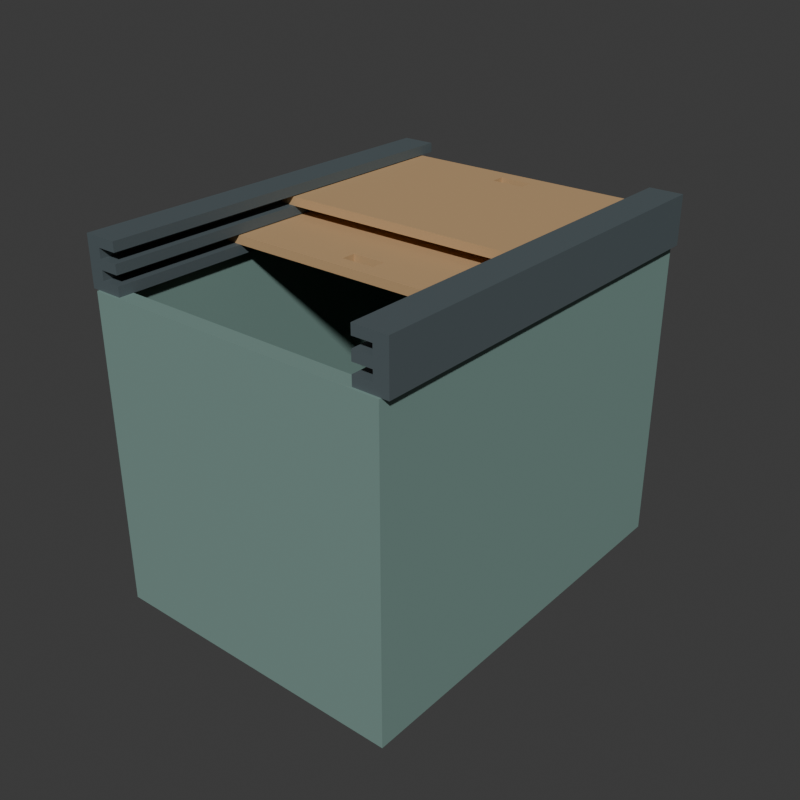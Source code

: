 # Source: source.blend  (saved by Blender 4.3.34; exported with 4.5.12 LTS)
import bpy
from mathutils import Matrix  # noqa: F401  (used for matrix-valued properties, if any)

bpy.ops.wm.read_factory_settings(use_empty=True)
scene = bpy.context.scene
scene.name = 'Scene'

# ---- collections
col_collection = bpy.data.collections.new('Collection'); scene.collection.children.link(col_collection)

# ---- materials (node trees are filled in below, after node groups)
mat_chest_mutedclaygreen = bpy.data.materials.new('Chest_MutedClayGreen')
mat_tracks_darkslate = bpy.data.materials.new('Tracks_DarkSlate')
mat_covers_warmwood = bpy.data.materials.new('Covers_WarmWood')

# ---- material node trees
mat_chest_mutedclaygreen.use_nodes = True; mat_chest_mutedclaygreen.node_tree.nodes.clear()
_N = mat_chest_mutedclaygreen.node_tree.nodes; _L = mat_chest_mutedclaygreen.node_tree.links
n0 = _N.new('ShaderNodeBsdfPrincipled'); n0.name = 'Principled BSDF'; n0.location = (10, 300)
n0.inputs[0].default_value = (0.19, 0.3, 0.27, 1.0)
n0.inputs[2].default_value = 0.67
n1 = _N.new('ShaderNodeOutputMaterial'); n1.name = 'Material Output'; n1.location = (300, 300)
_L.new(n0.outputs[0], n1.inputs[0])
n1.is_active_output = True
mat_tracks_darkslate.use_nodes = True; mat_tracks_darkslate.node_tree.nodes.clear()
_N = mat_tracks_darkslate.node_tree.nodes; _L = mat_tracks_darkslate.node_tree.links
n0 = _N.new('ShaderNodeBsdfPrincipled'); n0.name = 'Principled BSDF'; n0.location = (10, 300)
n0.inputs[0].default_value = (0.085, 0.11, 0.12, 1.0)
n0.inputs[2].default_value = 0.61
n1 = _N.new('ShaderNodeOutputMaterial'); n1.name = 'Material Output'; n1.location = (300, 300)
_L.new(n0.outputs[0], n1.inputs[0])
n1.is_active_output = True
mat_covers_warmwood.use_nodes = True; mat_covers_warmwood.node_tree.nodes.clear()
_N = mat_covers_warmwood.node_tree.nodes; _L = mat_covers_warmwood.node_tree.links
n0 = _N.new('ShaderNodeBsdfPrincipled'); n0.name = 'Principled BSDF'; n0.location = (10, 300)
n0.inputs[0].default_value = (0.53, 0.34, 0.17, 1.0)
n0.inputs[2].default_value = 0.72
n1 = _N.new('ShaderNodeOutputMaterial'); n1.name = 'Material Output'; n1.location = (300, 300)
_L.new(n0.outputs[0], n1.inputs[0])
n1.is_active_output = True

# ---- world
world_world = bpy.data.worlds.new('World'); scene.world = world_world
world_world.use_nodes = True; world_world.node_tree.nodes.clear()
_N = world_world.node_tree.nodes; _L = world_world.node_tree.links
n0 = _N.new('ShaderNodeOutputWorld'); n0.name = 'World Output'; n0.location = (300, 300)
n1 = _N.new('ShaderNodeBackground'); n1.name = 'Background'; n1.location = (10, 300)
n1.inputs[0].default_value = (0.05088, 0.05088, 0.05088, 1.0)
_L.new(n1.outputs[0], n0.inputs[0])
n0.is_active_output = True
world_world.color = (0.05088, 0.05088, 0.05088)
world_world.sun_shadow_jitter_overblur = 0.0

# ---- meshes
me_wholedeepclaychestshellmesh = bpy.data.meshes.new('WholeDeepClayChestShellMesh')
me_wholedeepclaychestshellmesh.from_pydata([(-0.32, -0.43, 0.0), (0.32, -0.43, 0.0), (0.32, 0.43, 0.0), (-0.32, 0.43, 0.0), (-0.32, -0.43, 0.65), (0.32, -0.43, 0.65), (0.32, 0.43, 0.65), (-0.32, 0.43, 0.65), (-0.285, -0.395, 0.65), (0.285, -0.395, 0.65), (0.285, 0.395, 0.65), (-0.285, 0.395, 0.65), (-0.285, -0.395, 0.04), (0.285, -0.395, 0.04), (0.285, 0.395, 0.04), (-0.285, 0.395, 0.04)], [], [(0, 3, 2), (12, 13, 14), (0, 1, 5), (4, 5, 9), (8, 9, 13), (1, 2, 6), (5, 6, 10), (9, 10, 14), (2, 3, 7), (6, 7, 11), (10, 11, 15), (3, 0, 4), (7, 4, 8), (11, 8, 12), (0, 2, 1), (12, 14, 15), (0, 5, 4), (4, 9, 8), (8, 13, 12), (1, 6, 5), (5, 10, 9), (9, 14, 13), (2, 7, 6), (6, 11, 10), (10, 15, 14), (3, 4, 7), (7, 8, 11), (11, 12, 15)])
me_wholedeepclaychestshellmesh.materials.append(mat_chest_mutedclaygreen)
me_wholedeepclaychestshellmesh.materials.append(mat_tracks_darkslate)
me_wholedeepclaychestshellmesh.materials.append(mat_covers_warmwood)
me_wholedeepclaychestshellmesh.update()
me_leftwholetwinchannelrailmesh = bpy.data.meshes.new('LeftWholeTwinChannelRailMesh')
me_leftwholetwinchannelrailmesh.from_pydata([(-0.335, -0.425, 0.6497), (-0.265, -0.425, 0.6497), (-0.265, -0.425, 0.67), (-0.305, -0.425, 0.67), (-0.305, -0.425, 0.69), (-0.265, -0.425, 0.69), (-0.265, -0.425, 0.71), (-0.305, -0.425, 0.71), (-0.305, -0.425, 0.73), (-0.265, -0.425, 0.73), (-0.265, -0.425, 0.75), (-0.335, -0.425, 0.75), (-0.335, 0.425, 0.6497), (-0.265, 0.425, 0.6497), (-0.265, 0.425, 0.67), (-0.305, 0.425, 0.67), (-0.305, 0.425, 0.69), (-0.265, 0.425, 0.69), (-0.265, 0.425, 0.71), (-0.305, 0.425, 0.71), (-0.305, 0.425, 0.73), (-0.265, 0.425, 0.73), (-0.265, 0.425, 0.75), (-0.335, 0.425, 0.75)], [], [(0, 1, 2), (14, 13, 12), (0, 2, 3), (15, 14, 12), (11, 0, 3), (15, 12, 23), (11, 3, 4), (16, 15, 23), (4, 5, 6), (18, 17, 16), (4, 6, 7), (19, 18, 16), (11, 4, 7), (19, 16, 23), (11, 7, 8), (20, 19, 23), (11, 8, 9), (21, 20, 23), (9, 10, 11), (23, 22, 21), (0, 13, 1), (0, 12, 13), (1, 14, 2), (1, 13, 14), (2, 15, 3), (2, 14, 15), (3, 16, 4), (3, 15, 16), (4, 17, 5), (4, 16, 17), (5, 18, 6), (5, 17, 18), (6, 19, 7), (6, 18, 19), (7, 20, 8), (7, 19, 20), (8, 21, 9), (8, 20, 21), (9, 22, 10), (9, 21, 22), (10, 23, 11), (10, 22, 23), (11, 12, 0), (11, 23, 12)])
me_leftwholetwinchannelrailmesh.polygons.foreach_set('material_index', [1, 1, 1, 1, 1, 1, 1, 1, 1, 1, 1, 1, 1, 1, 1, 1, 1, 1, 1, 1, 1, 1, 1, 1, 1, 1, 1, 1, 1, 1, 1, 1, 1, 1, 1, 1, 1, 1, 1, 1, 1, 1, 1, 1])
me_leftwholetwinchannelrailmesh.materials.append(mat_chest_mutedclaygreen)
me_leftwholetwinchannelrailmesh.materials.append(mat_tracks_darkslate)
me_leftwholetwinchannelrailmesh.materials.append(mat_covers_warmwood)
me_leftwholetwinchannelrailmesh.update()
me_rightwholetwinchannelrailmesh = bpy.data.meshes.new('RightWholeTwinChannelRailMesh')
me_rightwholetwinchannelrailmesh.from_pydata([(0.335, -0.425, 0.75), (0.265, -0.425, 0.75), (0.265, -0.425, 0.73), (0.305, -0.425, 0.73), (0.305, -0.425, 0.71), (0.265, -0.425, 0.71), (0.265, -0.425, 0.69), (0.305, -0.425, 0.69), (0.305, -0.425, 0.67), (0.265, -0.425, 0.67), (0.265, -0.425, 0.6497), (0.335, -0.425, 0.6497), (0.335, 0.425, 0.75), (0.265, 0.425, 0.75), (0.265, 0.425, 0.73), (0.305, 0.425, 0.73), (0.305, 0.425, 0.71), (0.265, 0.425, 0.71), (0.265, 0.425, 0.69), (0.305, 0.425, 0.69), (0.305, 0.425, 0.67), (0.265, 0.425, 0.67), (0.265, 0.425, 0.6497), (0.335, 0.425, 0.6497)], [], [(0, 1, 2), (14, 13, 12), (0, 2, 3), (15, 14, 12), (11, 0, 3), (15, 12, 23), (11, 3, 4), (16, 15, 23), (4, 5, 6), (18, 17, 16), (4, 6, 7), (19, 18, 16), (11, 4, 7), (19, 16, 23), (11, 7, 8), (20, 19, 23), (11, 8, 9), (21, 20, 23), (9, 10, 11), (23, 22, 21), (0, 13, 1), (0, 12, 13), (1, 14, 2), (1, 13, 14), (2, 15, 3), (2, 14, 15), (3, 16, 4), (3, 15, 16), (4, 17, 5), (4, 16, 17), (5, 18, 6), (5, 17, 18), (6, 19, 7), (6, 18, 19), (7, 20, 8), (7, 19, 20), (8, 21, 9), (8, 20, 21), (9, 22, 10), (9, 21, 22), (10, 23, 11), (10, 22, 23), (11, 12, 0), (11, 23, 12)])
me_rightwholetwinchannelrailmesh.polygons.foreach_set('material_index', [1, 1, 1, 1, 1, 1, 1, 1, 1, 1, 1, 1, 1, 1, 1, 1, 1, 1, 1, 1, 1, 1, 1, 1, 1, 1, 1, 1, 1, 1, 1, 1, 1, 1, 1, 1, 1, 1, 1, 1, 1, 1, 1, 1])
me_rightwholetwinchannelrailmesh.materials.append(mat_chest_mutedclaygreen)
me_rightwholetwinchannelrailmesh.materials.append(mat_tracks_darkslate)
me_rightwholetwinchannelrailmesh.materials.append(mat_covers_warmwood)
me_rightwholetwinchannelrailmesh.update()
me_lowerpartlyretractedpiercedcovermesh = bpy.data.meshes.new('LowerPartlyRetractedPiercedCoverMesh')
me_lowerpartlyretractedpiercedcovermesh.from_pydata([(-0.302, -0.145, 0.6697), (0.302, -0.145, 0.6697), (0.302, 0.285, 0.6697), (-0.302, 0.285, 0.6697), (-0.302, -0.145, 0.688), (0.302, -0.145, 0.688), (0.302, 0.285, 0.688), (-0.302, 0.285, 0.688), (-0.035, -0.115, 0.688), (0.035, -0.115, 0.688), (0.035, -0.085, 0.688), (-0.035, -0.085, 0.688), (-0.035, -0.115, 0.6697), (0.035, -0.115, 0.6697), (0.035, -0.085, 0.6697), (-0.035, -0.085, 0.6697)], [], [(0, 1, 5), (4, 5, 9), (8, 9, 13), (12, 13, 1), (1, 2, 6), (5, 6, 10), (9, 10, 14), (13, 14, 2), (2, 3, 7), (6, 7, 11), (10, 11, 15), (14, 15, 3), (3, 0, 4), (7, 4, 8), (11, 8, 12), (15, 12, 0), (0, 5, 4), (4, 9, 8), (8, 13, 12), (12, 1, 0), (1, 6, 5), (5, 10, 9), (9, 14, 13), (13, 2, 1), (2, 7, 6), (6, 11, 10), (10, 15, 14), (14, 3, 2), (3, 4, 7), (7, 8, 11), (11, 12, 15), (15, 0, 3)])
me_lowerpartlyretractedpiercedcovermesh.polygons.foreach_set('material_index', [2, 2, 2, 2, 2, 2, 2, 2, 2, 2, 2, 2, 2, 2, 2, 2, 2, 2, 2, 2, 2, 2, 2, 2, 2, 2, 2, 2, 2, 2, 2, 2])
me_lowerpartlyretractedpiercedcovermesh.materials.append(mat_chest_mutedclaygreen)
me_lowerpartlyretractedpiercedcovermesh.materials.append(mat_tracks_darkslate)
me_lowerpartlyretractedpiercedcovermesh.materials.append(mat_covers_warmwood)
me_lowerpartlyretractedpiercedcovermesh.update()
me_upperrearpiercedcovermesh = bpy.data.meshes.new('UpperRearPiercedCoverMesh')
me_upperrearpiercedcovermesh.from_pydata([(-0.302, 0.0, 0.7097), (0.302, 0.0, 0.7097), (0.302, 0.395, 0.7097), (-0.302, 0.395, 0.7097), (-0.302, 0.0, 0.728), (0.302, 0.0, 0.728), (0.302, 0.395, 0.728), (-0.302, 0.395, 0.728), (-0.035, 0.335, 0.728), (0.035, 0.335, 0.728), (0.035, 0.365, 0.728), (-0.035, 0.365, 0.728), (-0.035, 0.335, 0.7097), (0.035, 0.335, 0.7097), (0.035, 0.365, 0.7097), (-0.035, 0.365, 0.7097)], [], [(0, 1, 5), (4, 5, 9), (8, 9, 13), (12, 13, 1), (1, 2, 6), (5, 6, 10), (9, 10, 14), (13, 14, 2), (2, 3, 7), (6, 7, 11), (10, 11, 15), (14, 15, 3), (3, 0, 4), (7, 4, 8), (11, 8, 12), (15, 12, 0), (0, 5, 4), (4, 9, 8), (8, 13, 12), (12, 1, 0), (1, 6, 5), (5, 10, 9), (9, 14, 13), (13, 2, 1), (2, 7, 6), (6, 11, 10), (10, 15, 14), (14, 3, 2), (3, 4, 7), (7, 8, 11), (11, 12, 15), (15, 0, 3)])
me_upperrearpiercedcovermesh.polygons.foreach_set('material_index', [2, 2, 2, 2, 2, 2, 2, 2, 2, 2, 2, 2, 2, 2, 2, 2, 2, 2, 2, 2, 2, 2, 2, 2, 2, 2, 2, 2, 2, 2, 2, 2])
me_upperrearpiercedcovermesh.materials.append(mat_chest_mutedclaygreen)
me_upperrearpiercedcovermesh.materials.append(mat_tracks_darkslate)
me_upperrearpiercedcovermesh.materials.append(mat_covers_warmwood)
me_upperrearpiercedcovermesh.update()

# ---- objects
ob_wholedeepclaychestshell = bpy.data.objects.new('WholeDeepClayChestShell', me_wholedeepclaychestshellmesh)
ob_leftwholetwinchannelrail = bpy.data.objects.new('LeftWholeTwinChannelRail', me_leftwholetwinchannelrailmesh)
ob_rightwholetwinchannelrail = bpy.data.objects.new('RightWholeTwinChannelRail', me_rightwholetwinchannelrailmesh)
ob_lowerpartlyretractedpiercedcover = bpy.data.objects.new('LowerPartlyRetractedPiercedCover', me_lowerpartlyretractedpiercedcovermesh)
ob_upperrearpiercedcover = bpy.data.objects.new('UpperRearPiercedCover', me_upperrearpiercedcovermesh)

# ---- transforms, parenting, visibility, modifiers, constraints
ob_wholedeepclaychestshell.location = (0.0, 0.0, 0.0)
ob_leftwholetwinchannelrail.location = (0.0, 0.0, 0.0)
ob_rightwholetwinchannelrail.location = (0.0, 0.0, 0.0)
ob_lowerpartlyretractedpiercedcover.location = (0.0, 0.0, 0.0)
ob_upperrearpiercedcover.location = (0.0, 0.0, 0.0)

# ---- collection membership
scene.collection.objects.link(ob_wholedeepclaychestshell)
scene.collection.objects.link(ob_leftwholetwinchannelrail)
scene.collection.objects.link(ob_rightwholetwinchannelrail)
scene.collection.objects.link(ob_lowerpartlyretractedpiercedcover)
scene.collection.objects.link(ob_upperrearpiercedcover)

# ---- scene / render settings (as saved in the file)
scene.frame_start = 1; scene.frame_end = 250; scene.frame_set(1)
scene.render.engine = 'CYCLES'
scene.render.resolution_x = 640
scene.render.resolution_y = 640
scene.render.use_compositing = False
scene.cycles.use_denoising = False
scene.cycles.samples = 128
scene.cycles.use_adaptive_sampling = False
bpy.context.view_layer.update()

# ---- added for rendering (the .blend has no active camera and no usable light): camera, sun
cam_auto = bpy.data.cameras.new('AutoCamera')
cam_auto.lens = 50.0
cam_auto.sensor_width = 36.0
cam_auto.clip_end = 1000.0
ob_auto_camera = bpy.data.objects.new('AutoCamera', cam_auto)
scene.collection.objects.link(ob_auto_camera)
ob_auto_camera.location = (1.22431, -1.46917, 1.35445)
ob_auto_camera.rotation_euler = (1.09748, -7.21219e-08, 0.694738)
scene.camera = ob_auto_camera
light_auto_sun = bpy.data.lights.new('AutoSun', 'SUN')
light_auto_sun.energy = 3.0
light_auto_sun.angle = 0.0523599
ob_auto_sun = bpy.data.objects.new('AutoSun', light_auto_sun)
scene.collection.objects.link(ob_auto_sun)
ob_auto_sun.rotation_euler = (0.872665, 0.174533, 0.523599)
bpy.context.view_layer.update()

